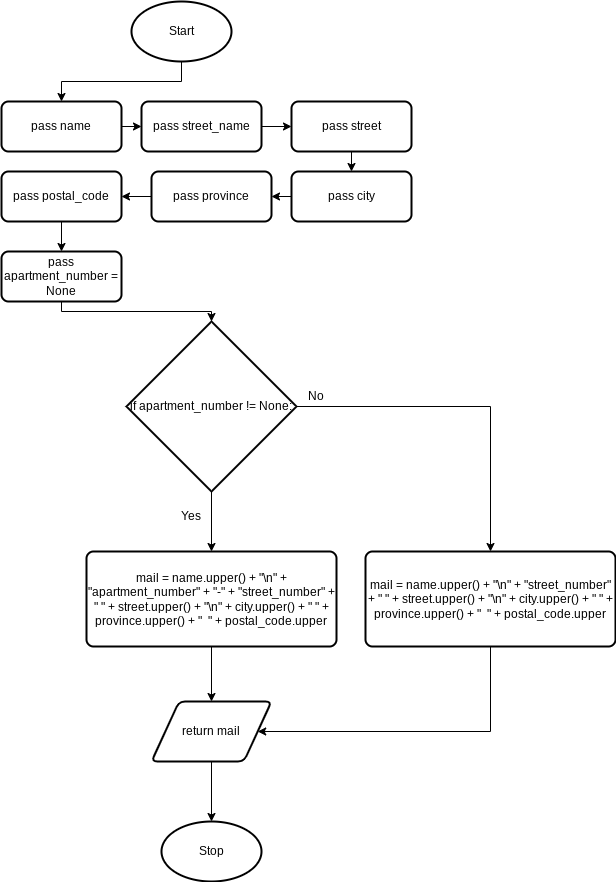

The diagram above was exported from draw.io. Its source (the exported page's mxGraphModel, read from the mxfile embedded in the PNG):
<mxGraphModel dx="594" dy="1730" grid="1" gridSize="10" guides="1" tooltips="1" connect="1" arrows="1" fold="1" page="1" pageScale="1" pageWidth="827" pageHeight="1169" math="0" shadow="0">
  <root>
    <mxCell id="0" />
    <mxCell id="1" parent="0" />
    <mxCell id="75" style="edgeStyle=orthogonalEdgeStyle;html=1;exitX=0.5;exitY=1;exitDx=0;exitDy=0;exitPerimeter=0;entryX=0.5;entryY=0;entryDx=0;entryDy=0;fontFamily=Helvetica;fontSize=12;fontColor=default;rounded=0;" parent="1" source="2" target="68" edge="1">
      <mxGeometry relative="1" as="geometry" />
    </mxCell>
    <mxCell id="2" value="Start" style="strokeWidth=2;html=1;shape=mxgraph.flowchart.start_1;whiteSpace=wrap;" parent="1" vertex="1">
      <mxGeometry x="180" width="100" height="60" as="geometry" />
    </mxCell>
    <mxCell id="8" value="Stop" style="strokeWidth=2;html=1;shape=mxgraph.flowchart.start_1;whiteSpace=wrap;" parent="1" vertex="1">
      <mxGeometry x="210" y="820" width="100" height="60" as="geometry" />
    </mxCell>
    <mxCell id="76" value="" style="edgeStyle=none;html=1;fontFamily=Helvetica;fontSize=12;fontColor=default;" parent="1" source="68" target="71" edge="1">
      <mxGeometry relative="1" as="geometry" />
    </mxCell>
    <mxCell id="68" value="pass name" style="rounded=1;whiteSpace=wrap;html=1;absoluteArcSize=1;arcSize=14;strokeWidth=2;fontFamily=Helvetica;fontSize=12;fontColor=default;fillColor=default;" parent="1" vertex="1">
      <mxGeometry x="50" y="100" width="120" height="50" as="geometry" />
    </mxCell>
    <mxCell id="77" value="" style="edgeStyle=none;html=1;fontFamily=Helvetica;fontSize=12;fontColor=default;" parent="1" source="71" target="72" edge="1">
      <mxGeometry relative="1" as="geometry" />
    </mxCell>
    <mxCell id="71" value="pass street_name" style="rounded=1;whiteSpace=wrap;html=1;absoluteArcSize=1;arcSize=14;strokeWidth=2;fontFamily=Helvetica;fontSize=12;fontColor=default;fillColor=default;" parent="1" vertex="1">
      <mxGeometry x="190" y="100" width="120" height="50" as="geometry" />
    </mxCell>
    <mxCell id="91" style="edgeStyle=none;html=1;exitX=0.5;exitY=1;exitDx=0;exitDy=0;entryX=0.5;entryY=0;entryDx=0;entryDy=0;" edge="1" parent="1" source="72" target="90">
      <mxGeometry relative="1" as="geometry" />
    </mxCell>
    <mxCell id="72" value="pass street" style="rounded=1;whiteSpace=wrap;html=1;absoluteArcSize=1;arcSize=14;strokeWidth=2;fontFamily=Helvetica;fontSize=12;fontColor=default;fillColor=default;" parent="1" vertex="1">
      <mxGeometry x="340" y="100" width="120" height="50" as="geometry" />
    </mxCell>
    <mxCell id="79" value="" style="edgeStyle=orthogonalEdgeStyle;rounded=0;html=1;fontFamily=Helvetica;fontSize=12;fontColor=default;" parent="1" source="73" target="74" edge="1">
      <mxGeometry relative="1" as="geometry" />
    </mxCell>
    <mxCell id="73" value="pass province" style="rounded=1;whiteSpace=wrap;html=1;absoluteArcSize=1;arcSize=14;strokeWidth=2;fontFamily=Helvetica;fontSize=12;fontColor=default;fillColor=default;" parent="1" vertex="1">
      <mxGeometry x="200" y="170" width="120" height="50" as="geometry" />
    </mxCell>
    <mxCell id="94" style="edgeStyle=none;html=1;exitX=0.5;exitY=1;exitDx=0;exitDy=0;entryX=0.5;entryY=0;entryDx=0;entryDy=0;" edge="1" parent="1" source="74" target="93">
      <mxGeometry relative="1" as="geometry" />
    </mxCell>
    <mxCell id="74" value="pass postal_code" style="rounded=1;whiteSpace=wrap;html=1;absoluteArcSize=1;arcSize=14;strokeWidth=2;fontFamily=Helvetica;fontSize=12;fontColor=default;fillColor=default;" parent="1" vertex="1">
      <mxGeometry x="50" y="170" width="120" height="50" as="geometry" />
    </mxCell>
    <mxCell id="92" style="edgeStyle=none;html=1;exitX=0;exitY=0.5;exitDx=0;exitDy=0;entryX=1;entryY=0.5;entryDx=0;entryDy=0;" edge="1" parent="1" source="90" target="73">
      <mxGeometry relative="1" as="geometry" />
    </mxCell>
    <mxCell id="90" value="pass city" style="rounded=1;whiteSpace=wrap;html=1;absoluteArcSize=1;arcSize=14;strokeWidth=2;fontFamily=Helvetica;fontSize=12;fontColor=default;fillColor=default;" vertex="1" parent="1">
      <mxGeometry x="340" y="170" width="120" height="50" as="geometry" />
    </mxCell>
    <mxCell id="96" style="edgeStyle=orthogonalEdgeStyle;html=1;exitX=0.5;exitY=1;exitDx=0;exitDy=0;entryX=0.5;entryY=0;entryDx=0;entryDy=0;entryPerimeter=0;rounded=0;" edge="1" parent="1" source="93" target="95">
      <mxGeometry relative="1" as="geometry" />
    </mxCell>
    <mxCell id="93" value="pass apartment_number = None" style="rounded=1;whiteSpace=wrap;html=1;absoluteArcSize=1;arcSize=14;strokeWidth=2;fontFamily=Helvetica;fontSize=12;fontColor=default;fillColor=default;" vertex="1" parent="1">
      <mxGeometry x="50" y="250" width="120" height="50" as="geometry" />
    </mxCell>
    <mxCell id="98" style="edgeStyle=orthogonalEdgeStyle;rounded=0;html=1;exitX=0.5;exitY=1;exitDx=0;exitDy=0;exitPerimeter=0;entryX=0.5;entryY=0;entryDx=0;entryDy=0;" edge="1" parent="1" source="95" target="97">
      <mxGeometry relative="1" as="geometry" />
    </mxCell>
    <mxCell id="100" style="edgeStyle=orthogonalEdgeStyle;rounded=0;html=1;exitX=1;exitY=0.5;exitDx=0;exitDy=0;exitPerimeter=0;entryX=0.5;entryY=0;entryDx=0;entryDy=0;" edge="1" parent="1" source="95" target="99">
      <mxGeometry relative="1" as="geometry" />
    </mxCell>
    <mxCell id="95" value="if apartment_number != None:" style="strokeWidth=2;html=1;shape=mxgraph.flowchart.decision;whiteSpace=wrap;" vertex="1" parent="1">
      <mxGeometry x="175" y="320" width="170" height="170" as="geometry" />
    </mxCell>
    <mxCell id="104" style="edgeStyle=orthogonalEdgeStyle;rounded=0;html=1;exitX=0.5;exitY=1;exitDx=0;exitDy=0;entryX=0.5;entryY=0;entryDx=0;entryDy=0;" edge="1" parent="1" source="97" target="103">
      <mxGeometry relative="1" as="geometry" />
    </mxCell>
    <mxCell id="97" value="mail = name.upper() + &quot;\n&quot; + &quot;apartment_number&quot; + &quot;-&quot; + &quot;street_number&quot; + &quot; &quot; + street.upper() + &quot;\n&quot; + city.upper() + &quot; &quot; + province.upper() + &quot;&amp;nbsp; &quot; + postal_code.upper" style="rounded=1;whiteSpace=wrap;html=1;absoluteArcSize=1;arcSize=14;strokeWidth=2;" vertex="1" parent="1">
      <mxGeometry x="135" y="550" width="250" height="95" as="geometry" />
    </mxCell>
    <mxCell id="105" style="edgeStyle=orthogonalEdgeStyle;rounded=0;html=1;exitX=0.5;exitY=1;exitDx=0;exitDy=0;entryX=1;entryY=0.5;entryDx=0;entryDy=0;" edge="1" parent="1" source="99" target="103">
      <mxGeometry relative="1" as="geometry">
        <Array as="points">
          <mxPoint x="539" y="730" />
        </Array>
      </mxGeometry>
    </mxCell>
    <mxCell id="99" value="mail = name.upper() + &quot;\n&quot; + &quot;street_number&quot; + &quot; &quot; + street.upper() + &quot;\n&quot; + city.upper() + &quot; &quot; + province.upper() + &quot;&amp;nbsp; &quot; + postal_code.upper" style="rounded=1;whiteSpace=wrap;html=1;absoluteArcSize=1;arcSize=14;strokeWidth=2;" vertex="1" parent="1">
      <mxGeometry x="414" y="550" width="250" height="95" as="geometry" />
    </mxCell>
    <mxCell id="101" value="Yes" style="text;html=1;strokeColor=none;fillColor=none;align=center;verticalAlign=middle;whiteSpace=wrap;rounded=0;" vertex="1" parent="1">
      <mxGeometry x="220" y="500" width="40" height="30" as="geometry" />
    </mxCell>
    <mxCell id="102" value="No" style="text;html=1;strokeColor=none;fillColor=none;align=center;verticalAlign=middle;whiteSpace=wrap;rounded=0;" vertex="1" parent="1">
      <mxGeometry x="345" y="380" width="40" height="30" as="geometry" />
    </mxCell>
    <mxCell id="106" style="edgeStyle=orthogonalEdgeStyle;rounded=0;html=1;exitX=0.5;exitY=1;exitDx=0;exitDy=0;entryX=0.5;entryY=0;entryDx=0;entryDy=0;entryPerimeter=0;" edge="1" parent="1" source="103" target="8">
      <mxGeometry relative="1" as="geometry" />
    </mxCell>
    <mxCell id="103" value="return mail" style="shape=parallelogram;html=1;strokeWidth=2;perimeter=parallelogramPerimeter;whiteSpace=wrap;rounded=1;arcSize=12;size=0.23;" vertex="1" parent="1">
      <mxGeometry x="200" y="700" width="120" height="60" as="geometry" />
    </mxCell>
  </root>
</mxGraphModel>